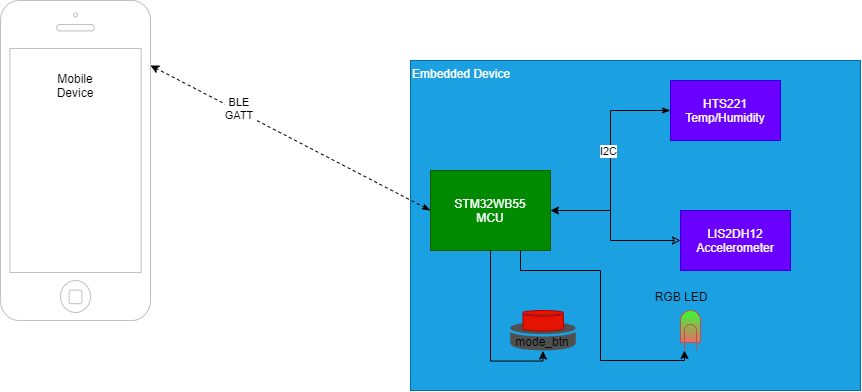

The diagram above was exported from draw.io. Its source (the exported page's mxGraphModel, read from the mxfile embedded in the PNG):
<mxGraphModel dx="851" dy="333" grid="1" gridSize="10" guides="1" tooltips="1" connect="1" arrows="1" fold="1" page="1" pageScale="1" pageWidth="850" pageHeight="1100" math="0" shadow="0">
  <root>
    <mxCell id="0" />
    <mxCell id="1" parent="0" />
    <mxCell id="3" value="" style="html=1;verticalLabelPosition=bottom;labelBackgroundColor=#ffffff;verticalAlign=top;shadow=0;dashed=0;strokeWidth=1;shape=mxgraph.ios7.misc.iphone;strokeColor=#c0c0c0;" vertex="1" parent="1">
      <mxGeometry x="60" y="70" width="150" height="320" as="geometry" />
    </mxCell>
    <mxCell id="5" value="Mobile Device" style="text;html=1;strokeColor=none;fillColor=none;align=center;verticalAlign=middle;whiteSpace=wrap;rounded=0;" vertex="1" parent="1">
      <mxGeometry x="105" y="140" width="60" height="30" as="geometry" />
    </mxCell>
    <mxCell id="19" value="Embedded Device" style="rounded=0;whiteSpace=wrap;html=1;align=left;verticalAlign=top;fillColor=#1ba1e2;fontColor=#ffffff;strokeColor=#006EAF;" vertex="1" parent="1">
      <mxGeometry x="470" y="130" width="450" height="330" as="geometry" />
    </mxCell>
    <mxCell id="13" style="html=1;exitX=0;exitY=0.5;exitDx=0;exitDy=0;entryX=1;entryY=0.203;entryDx=0;entryDy=0;entryPerimeter=0;startArrow=classicThin;startFill=1;endArrow=classic;endFill=1;dashed=1;" edge="1" parent="1" target="3">
      <mxGeometry relative="1" as="geometry">
        <mxPoint x="490" y="280" as="sourcePoint" />
      </mxGeometry>
    </mxCell>
    <mxCell id="14" value="BLE&amp;nbsp;&lt;br&gt;GATT&amp;nbsp;" style="edgeLabel;html=1;align=center;verticalAlign=middle;resizable=0;points=[];" vertex="1" connectable="0" parent="13">
      <mxGeometry x="0.3676" y="-3" relative="1" as="geometry">
        <mxPoint as="offset" />
      </mxGeometry>
    </mxCell>
    <mxCell id="20" style="edgeStyle=orthogonalEdgeStyle;rounded=0;html=1;exitX=0.5;exitY=1;exitDx=0;exitDy=0;entryX=0.5;entryY=1;entryDx=0;entryDy=0;" edge="1" parent="1" source="22" target="31">
      <mxGeometry relative="1" as="geometry" />
    </mxCell>
    <mxCell id="21" style="edgeStyle=orthogonalEdgeStyle;rounded=0;html=1;exitX=0.75;exitY=1;exitDx=0;exitDy=0;entryX=0.2;entryY=1;entryDx=0;entryDy=0;entryPerimeter=0;" edge="1" parent="1" source="22" target="32">
      <mxGeometry relative="1" as="geometry">
        <Array as="points">
          <mxPoint x="580" y="340" />
          <mxPoint x="660" y="340" />
          <mxPoint x="660" y="430" />
          <mxPoint x="744" y="430" />
        </Array>
      </mxGeometry>
    </mxCell>
    <mxCell id="22" value="STM32WB55&lt;br&gt;MCU" style="rounded=0;whiteSpace=wrap;html=1;fillColor=#008a00;fontColor=#ffffff;strokeColor=#005700;" vertex="1" parent="1">
      <mxGeometry x="490" y="240" width="120" height="80" as="geometry" />
    </mxCell>
    <mxCell id="23" style="edgeStyle=orthogonalEdgeStyle;html=1;exitX=0;exitY=0.5;exitDx=0;exitDy=0;entryX=1;entryY=0.5;entryDx=0;entryDy=0;startArrow=classicThin;startFill=1;rounded=0;" edge="1" parent="1" source="25" target="22">
      <mxGeometry relative="1" as="geometry" />
    </mxCell>
    <mxCell id="24" value="I2C" style="edgeLabel;html=1;align=center;verticalAlign=middle;resizable=0;points=[];" vertex="1" connectable="0" parent="23">
      <mxGeometry x="-0.0833" y="-2" relative="1" as="geometry">
        <mxPoint as="offset" />
      </mxGeometry>
    </mxCell>
    <mxCell id="25" value="HTS221&lt;br&gt;Temp/Humidity" style="rounded=0;whiteSpace=wrap;html=1;fillColor=#6a00ff;fontColor=#ffffff;strokeColor=#3700CC;" vertex="1" parent="1">
      <mxGeometry x="730" y="150" width="110" height="60" as="geometry" />
    </mxCell>
    <mxCell id="26" style="edgeStyle=orthogonalEdgeStyle;html=1;exitX=0;exitY=0.5;exitDx=0;exitDy=0;endArrow=none;endFill=0;startArrow=classic;startFill=0;rounded=0;" edge="1" parent="1" source="27">
      <mxGeometry relative="1" as="geometry">
        <mxPoint x="670" y="250" as="targetPoint" />
      </mxGeometry>
    </mxCell>
    <mxCell id="27" value="LIS2DH12&lt;br&gt;Accelerometer" style="rounded=0;whiteSpace=wrap;html=1;fillColor=#6a00ff;fontColor=#ffffff;strokeColor=#3700CC;" vertex="1" parent="1">
      <mxGeometry x="740" y="280" width="110" height="60" as="geometry" />
    </mxCell>
    <mxCell id="28" value="" style="group" vertex="1" connectable="0" parent="1">
      <mxGeometry x="570" y="380" width="65.38000000000001" height="40.55000000000001" as="geometry" />
    </mxCell>
    <mxCell id="29" value="" style="shadow=0;dashed=0;html=1;strokeColor=none;fillColor=#505050;labelPosition=center;verticalLabelPosition=bottom;verticalAlign=top;outlineConnect=0;align=center;shape=mxgraph.office.databases.database_mini_1;labelBackgroundColor=#FC4300;fontSize=15;fontColor=#000000;" vertex="1" parent="28">
      <mxGeometry x="-0.24" y="11.32" width="65.38" height="29.23" as="geometry" />
    </mxCell>
    <mxCell id="30" value="" style="shadow=0;dashed=0;html=1;strokeColor=#B20000;labelPosition=center;verticalLabelPosition=bottom;verticalAlign=top;outlineConnect=0;align=center;shape=mxgraph.office.databases.database;fillColor=#e51400;labelBackgroundColor=#FC4300;fontSize=15;fontColor=#ffffff;" vertex="1" parent="28">
      <mxGeometry x="12.453333333333333" width="40.473333333333336" height="20.547169811320753" as="geometry" />
    </mxCell>
    <mxCell id="31" value="mode_btn" style="text;html=1;strokeColor=none;fillColor=none;align=center;verticalAlign=middle;whiteSpace=wrap;rounded=0;" vertex="1" parent="28">
      <mxGeometry x="12.449999999999989" y="20.55000000000001" width="40" height="20" as="geometry" />
    </mxCell>
    <mxCell id="32" value="" style="verticalLabelPosition=bottom;shadow=0;dashed=0;align=center;html=1;verticalAlign=top;shape=mxgraph.electrical.opto_electronics.lamp;strokeColor=#b85450;gradientDirection=south;fillColor=#33FF33;gradientColor=#ea6b66;aspect=fixed;" vertex="1" parent="1">
      <mxGeometry x="740" y="380" width="20" height="40" as="geometry" />
    </mxCell>
    <mxCell id="33" value="RGB LED" style="text;html=1;strokeColor=none;fillColor=none;align=center;verticalAlign=middle;whiteSpace=wrap;rounded=0;" vertex="1" parent="1">
      <mxGeometry x="711" y="351" width="60" height="30" as="geometry" />
    </mxCell>
  </root>
</mxGraphModel>